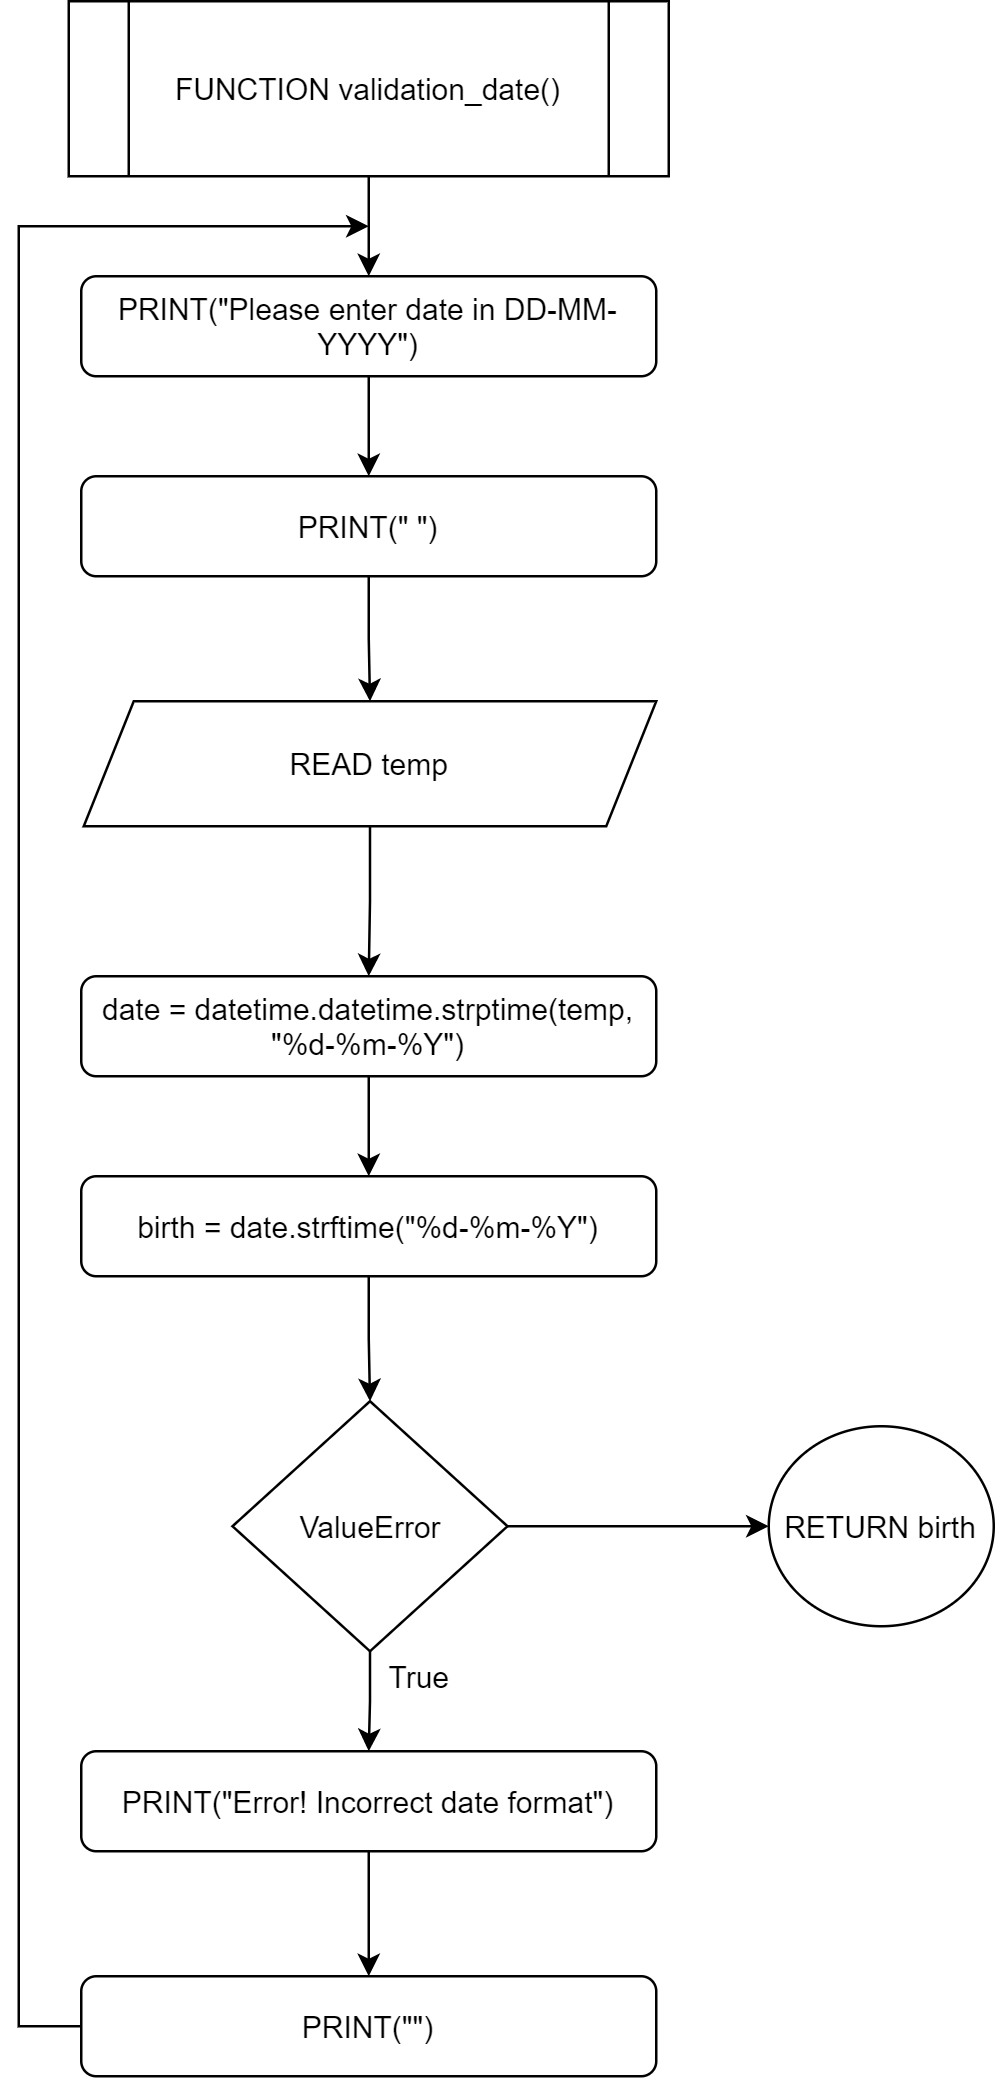

The diagram above was exported from draw.io. Its source (the exported page's mxGraphModel, read from the mxfile embedded in the PNG):
<mxGraphModel dx="1227" dy="745" grid="1" gridSize="10" guides="1" tooltips="1" connect="1" arrows="1" fold="1" page="1" pageScale="1" pageWidth="3300" pageHeight="4681" math="0" shadow="0">
  <root>
    <mxCell id="0" />
    <mxCell id="1" parent="0" />
    <mxCell id="iArg3-ExP3uGV6L39UkW-3" value="" style="edgeStyle=orthogonalEdgeStyle;rounded=0;orthogonalLoop=1;jettySize=auto;html=1;" edge="1" parent="1" source="iArg3-ExP3uGV6L39UkW-1" target="iArg3-ExP3uGV6L39UkW-2">
      <mxGeometry relative="1" as="geometry" />
    </mxCell>
    <mxCell id="iArg3-ExP3uGV6L39UkW-1" value="FUNCTION validation_date()" style="shape=process;whiteSpace=wrap;html=1;backgroundOutline=1;" vertex="1" parent="1">
      <mxGeometry x="360" y="160" width="240" height="70" as="geometry" />
    </mxCell>
    <mxCell id="iArg3-ExP3uGV6L39UkW-5" value="" style="edgeStyle=orthogonalEdgeStyle;rounded=0;orthogonalLoop=1;jettySize=auto;html=1;" edge="1" parent="1" source="iArg3-ExP3uGV6L39UkW-2" target="iArg3-ExP3uGV6L39UkW-4">
      <mxGeometry relative="1" as="geometry" />
    </mxCell>
    <mxCell id="iArg3-ExP3uGV6L39UkW-2" value="PRINT(&quot;Please enter date in DD-MM-YYYY&quot;)" style="rounded=1;whiteSpace=wrap;html=1;" vertex="1" parent="1">
      <mxGeometry x="365" y="270" width="230" height="40" as="geometry" />
    </mxCell>
    <mxCell id="iArg3-ExP3uGV6L39UkW-7" value="" style="edgeStyle=orthogonalEdgeStyle;rounded=0;orthogonalLoop=1;jettySize=auto;html=1;" edge="1" parent="1" source="iArg3-ExP3uGV6L39UkW-4" target="iArg3-ExP3uGV6L39UkW-6">
      <mxGeometry relative="1" as="geometry" />
    </mxCell>
    <mxCell id="iArg3-ExP3uGV6L39UkW-4" value="PRINT(&quot; &quot;)" style="rounded=1;whiteSpace=wrap;html=1;" vertex="1" parent="1">
      <mxGeometry x="365" y="350" width="230" height="40" as="geometry" />
    </mxCell>
    <mxCell id="iArg3-ExP3uGV6L39UkW-9" value="" style="edgeStyle=orthogonalEdgeStyle;rounded=0;orthogonalLoop=1;jettySize=auto;html=1;" edge="1" parent="1" source="iArg3-ExP3uGV6L39UkW-6" target="iArg3-ExP3uGV6L39UkW-8">
      <mxGeometry relative="1" as="geometry" />
    </mxCell>
    <mxCell id="iArg3-ExP3uGV6L39UkW-6" value="READ temp" style="shape=parallelogram;perimeter=parallelogramPerimeter;whiteSpace=wrap;html=1;fixedSize=1;" vertex="1" parent="1">
      <mxGeometry x="366" y="440" width="229" height="50" as="geometry" />
    </mxCell>
    <mxCell id="iArg3-ExP3uGV6L39UkW-11" value="" style="edgeStyle=orthogonalEdgeStyle;rounded=0;orthogonalLoop=1;jettySize=auto;html=1;" edge="1" parent="1" source="iArg3-ExP3uGV6L39UkW-8" target="iArg3-ExP3uGV6L39UkW-10">
      <mxGeometry relative="1" as="geometry" />
    </mxCell>
    <mxCell id="iArg3-ExP3uGV6L39UkW-8" value="date = datetime.datetime.strptime(temp, &quot;%d-%m-%Y&quot;)" style="rounded=1;whiteSpace=wrap;html=1;" vertex="1" parent="1">
      <mxGeometry x="365" y="550" width="230" height="40" as="geometry" />
    </mxCell>
    <mxCell id="iArg3-ExP3uGV6L39UkW-13" value="" style="edgeStyle=orthogonalEdgeStyle;rounded=0;orthogonalLoop=1;jettySize=auto;html=1;" edge="1" parent="1" source="iArg3-ExP3uGV6L39UkW-10" target="iArg3-ExP3uGV6L39UkW-12">
      <mxGeometry relative="1" as="geometry" />
    </mxCell>
    <mxCell id="iArg3-ExP3uGV6L39UkW-10" value="birth = date.strftime(&quot;%d-%m-%Y&quot;)" style="rounded=1;whiteSpace=wrap;html=1;" vertex="1" parent="1">
      <mxGeometry x="365" y="630" width="230" height="40" as="geometry" />
    </mxCell>
    <mxCell id="iArg3-ExP3uGV6L39UkW-15" value="" style="edgeStyle=orthogonalEdgeStyle;rounded=0;orthogonalLoop=1;jettySize=auto;html=1;" edge="1" parent="1" source="iArg3-ExP3uGV6L39UkW-12" target="iArg3-ExP3uGV6L39UkW-14">
      <mxGeometry relative="1" as="geometry" />
    </mxCell>
    <mxCell id="iArg3-ExP3uGV6L39UkW-23" style="edgeStyle=orthogonalEdgeStyle;rounded=0;orthogonalLoop=1;jettySize=auto;html=1;entryX=0;entryY=0.5;entryDx=0;entryDy=0;" edge="1" parent="1" source="iArg3-ExP3uGV6L39UkW-12" target="iArg3-ExP3uGV6L39UkW-22">
      <mxGeometry relative="1" as="geometry" />
    </mxCell>
    <mxCell id="iArg3-ExP3uGV6L39UkW-12" value="ValueError" style="rhombus;whiteSpace=wrap;html=1;" vertex="1" parent="1">
      <mxGeometry x="425.5" y="720" width="110" height="100" as="geometry" />
    </mxCell>
    <mxCell id="iArg3-ExP3uGV6L39UkW-17" value="" style="edgeStyle=orthogonalEdgeStyle;rounded=0;orthogonalLoop=1;jettySize=auto;html=1;" edge="1" parent="1" source="iArg3-ExP3uGV6L39UkW-14" target="iArg3-ExP3uGV6L39UkW-16">
      <mxGeometry relative="1" as="geometry" />
    </mxCell>
    <mxCell id="iArg3-ExP3uGV6L39UkW-14" value="PRINT(&quot;Error! Incorrect date format&quot;)" style="rounded=1;whiteSpace=wrap;html=1;" vertex="1" parent="1">
      <mxGeometry x="365" y="860" width="230" height="40" as="geometry" />
    </mxCell>
    <mxCell id="iArg3-ExP3uGV6L39UkW-19" style="edgeStyle=orthogonalEdgeStyle;rounded=0;orthogonalLoop=1;jettySize=auto;html=1;" edge="1" parent="1" source="iArg3-ExP3uGV6L39UkW-16">
      <mxGeometry relative="1" as="geometry">
        <mxPoint x="480" y="250" as="targetPoint" />
        <Array as="points">
          <mxPoint x="340" y="970" />
          <mxPoint x="340" y="250" />
          <mxPoint x="480" y="250" />
        </Array>
      </mxGeometry>
    </mxCell>
    <mxCell id="iArg3-ExP3uGV6L39UkW-16" value="PRINT(&quot;&quot;)" style="rounded=1;whiteSpace=wrap;html=1;" vertex="1" parent="1">
      <mxGeometry x="365" y="950" width="230" height="40" as="geometry" />
    </mxCell>
    <mxCell id="iArg3-ExP3uGV6L39UkW-18" value="True" style="text;html=1;align=center;verticalAlign=middle;resizable=0;points=[];autosize=1;strokeColor=none;" vertex="1" parent="1">
      <mxGeometry x="480" y="820" width="40" height="20" as="geometry" />
    </mxCell>
    <mxCell id="iArg3-ExP3uGV6L39UkW-22" value="RETURN birth" style="ellipse;whiteSpace=wrap;html=1;" vertex="1" parent="1">
      <mxGeometry x="640" y="730" width="90" height="80" as="geometry" />
    </mxCell>
  </root>
</mxGraphModel>